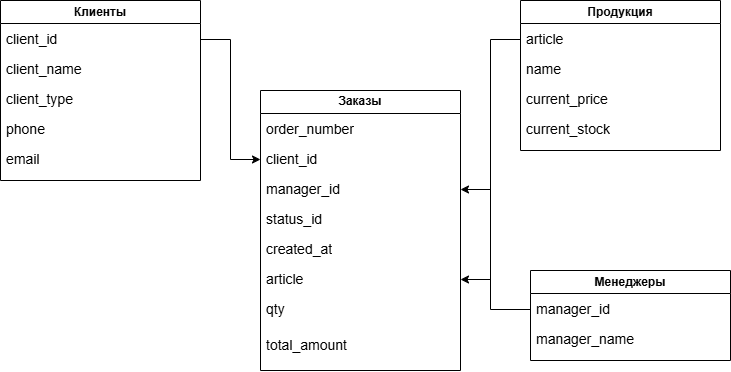

The diagram above was exported from draw.io. Its source (the exported page's mxGraphModel, read from the mxfile embedded in the PNG):
<mxGraphModel dx="1453" dy="767" grid="1" gridSize="10" guides="1" tooltips="1" connect="1" arrows="1" fold="1" page="1" pageScale="1" pageWidth="827" pageHeight="1169" math="0" shadow="0">
  <root>
    <mxCell id="WIyWlLk6GJQsqaUBKTNV-0" />
    <mxCell id="WIyWlLk6GJQsqaUBKTNV-1" parent="WIyWlLk6GJQsqaUBKTNV-0" />
    <mxCell id="E7Zht0vufqSOPBtEmKoN-17" value="Клиенты" style="swimlane;whiteSpace=wrap;html=1;" vertex="1" parent="WIyWlLk6GJQsqaUBKTNV-1">
      <mxGeometry x="80" y="50" width="200" height="180" as="geometry" />
    </mxCell>
    <mxCell id="E7Zht0vufqSOPBtEmKoN-18" value="&lt;span style=&quot;font-family: &amp;quot;Google Sans Text&amp;quot;, &amp;quot;Helvetica Neue&amp;quot;, sans-serif; font-size: 14px;&quot;&gt;client_id&lt;/span&gt;" style="text;strokeColor=none;fillColor=none;align=left;verticalAlign=middle;spacingLeft=4;spacingRight=4;overflow=hidden;points=[[0,0.5],[1,0.5]];portConstraint=eastwest;rotatable=0;whiteSpace=wrap;html=1;fontColor=light-dark(#000000,#FCFCFC);labelBackgroundColor=none;" vertex="1" parent="E7Zht0vufqSOPBtEmKoN-17">
      <mxGeometry y="24" width="200" height="30" as="geometry" />
    </mxCell>
    <mxCell id="E7Zht0vufqSOPBtEmKoN-21" value="&lt;span style=&quot;font-family: &amp;quot;Google Sans Text&amp;quot;, &amp;quot;Helvetica Neue&amp;quot;, sans-serif; font-size: 14px;&quot;&gt;client_name&lt;/span&gt;" style="text;strokeColor=none;fillColor=none;align=left;verticalAlign=middle;spacingLeft=4;spacingRight=4;overflow=hidden;points=[[0,0.5],[1,0.5]];portConstraint=eastwest;rotatable=0;whiteSpace=wrap;html=1;fontColor=default;labelBackgroundColor=none;" vertex="1" parent="E7Zht0vufqSOPBtEmKoN-17">
      <mxGeometry y="54" width="200" height="30" as="geometry" />
    </mxCell>
    <mxCell id="E7Zht0vufqSOPBtEmKoN-22" value="&lt;span style=&quot;font-family: &amp;quot;Google Sans Text&amp;quot;, &amp;quot;Helvetica Neue&amp;quot;, sans-serif; font-size: 14px;&quot;&gt;client_type&lt;/span&gt;" style="text;strokeColor=none;fillColor=none;align=left;verticalAlign=middle;spacingLeft=4;spacingRight=4;overflow=hidden;points=[[0,0.5],[1,0.5]];portConstraint=eastwest;rotatable=0;whiteSpace=wrap;html=1;fontColor=default;labelBackgroundColor=none;" vertex="1" parent="E7Zht0vufqSOPBtEmKoN-17">
      <mxGeometry y="84" width="200" height="30" as="geometry" />
    </mxCell>
    <mxCell id="E7Zht0vufqSOPBtEmKoN-23" value="&lt;span style=&quot;font-family: &amp;quot;Google Sans Text&amp;quot;, &amp;quot;Helvetica Neue&amp;quot;, sans-serif; font-size: 14px;&quot;&gt;phone&lt;/span&gt;" style="text;strokeColor=none;fillColor=none;align=left;verticalAlign=middle;spacingLeft=4;spacingRight=4;overflow=hidden;points=[[0,0.5],[1,0.5]];portConstraint=eastwest;rotatable=0;whiteSpace=wrap;html=1;fontColor=default;labelBackgroundColor=none;" vertex="1" parent="E7Zht0vufqSOPBtEmKoN-17">
      <mxGeometry y="114" width="200" height="30" as="geometry" />
    </mxCell>
    <mxCell id="E7Zht0vufqSOPBtEmKoN-24" value="&lt;span style=&quot;font-family: &amp;quot;Google Sans Text&amp;quot;, &amp;quot;Helvetica Neue&amp;quot;, sans-serif; font-size: 14px;&quot;&gt;email&lt;/span&gt;" style="text;strokeColor=none;fillColor=none;align=left;verticalAlign=middle;spacingLeft=4;spacingRight=4;overflow=hidden;points=[[0,0.5],[1,0.5]];portConstraint=eastwest;rotatable=0;whiteSpace=wrap;html=1;fontColor=default;labelBackgroundColor=none;" vertex="1" parent="E7Zht0vufqSOPBtEmKoN-17">
      <mxGeometry y="144" width="200" height="30" as="geometry" />
    </mxCell>
    <mxCell id="E7Zht0vufqSOPBtEmKoN-25" value="Продукция" style="swimlane;whiteSpace=wrap;html=1;" vertex="1" parent="WIyWlLk6GJQsqaUBKTNV-1">
      <mxGeometry x="600" y="50" width="200" height="150" as="geometry" />
    </mxCell>
    <mxCell id="E7Zht0vufqSOPBtEmKoN-26" value="&lt;span style=&quot;font-family: &amp;quot;Google Sans Text&amp;quot;, &amp;quot;Helvetica Neue&amp;quot;, sans-serif; font-size: 14px;&quot;&gt;article&lt;/span&gt;" style="text;strokeColor=none;fillColor=none;align=left;verticalAlign=middle;spacingLeft=4;spacingRight=4;overflow=hidden;points=[[0,0.5],[1,0.5]];portConstraint=eastwest;rotatable=0;whiteSpace=wrap;html=1;fontColor=default;labelBackgroundColor=none;" vertex="1" parent="E7Zht0vufqSOPBtEmKoN-25">
      <mxGeometry y="24" width="200" height="30" as="geometry" />
    </mxCell>
    <mxCell id="E7Zht0vufqSOPBtEmKoN-27" value="&lt;span style=&quot;font-family: &amp;quot;Google Sans Text&amp;quot;, &amp;quot;Helvetica Neue&amp;quot;, sans-serif; font-size: 14px;&quot;&gt;name&lt;/span&gt;" style="text;strokeColor=none;fillColor=none;align=left;verticalAlign=middle;spacingLeft=4;spacingRight=4;overflow=hidden;points=[[0,0.5],[1,0.5]];portConstraint=eastwest;rotatable=0;whiteSpace=wrap;html=1;fontColor=default;labelBackgroundColor=none;" vertex="1" parent="E7Zht0vufqSOPBtEmKoN-25">
      <mxGeometry y="54" width="200" height="30" as="geometry" />
    </mxCell>
    <mxCell id="E7Zht0vufqSOPBtEmKoN-28" value="&lt;span&gt;current_price&lt;/span&gt;" style="text;strokeColor=none;fillColor=none;align=left;verticalAlign=middle;spacingLeft=4;spacingRight=4;overflow=hidden;points=[[0,0.5],[1,0.5]];portConstraint=eastwest;rotatable=0;whiteSpace=wrap;html=1;fontColor=default;labelBackgroundColor=none;fontFamily=Helvetica;fontSize=14;" vertex="1" parent="E7Zht0vufqSOPBtEmKoN-25">
      <mxGeometry y="84" width="200" height="30" as="geometry" />
    </mxCell>
    <mxCell id="E7Zht0vufqSOPBtEmKoN-29" value="current_stock" style="text;strokeColor=none;fillColor=none;align=left;verticalAlign=middle;spacingLeft=4;spacingRight=4;overflow=hidden;points=[[0,0.5],[1,0.5]];portConstraint=eastwest;rotatable=0;whiteSpace=wrap;html=1;fontColor=default;labelBackgroundColor=none;textShadow=0;fontStyle=0;fontSize=14;" vertex="1" parent="E7Zht0vufqSOPBtEmKoN-25">
      <mxGeometry y="114" width="200" height="30" as="geometry" />
    </mxCell>
    <mxCell id="E7Zht0vufqSOPBtEmKoN-31" value="Заказы" style="swimlane;whiteSpace=wrap;html=1;" vertex="1" parent="WIyWlLk6GJQsqaUBKTNV-1">
      <mxGeometry x="340" y="140" width="200" height="280" as="geometry" />
    </mxCell>
    <mxCell id="E7Zht0vufqSOPBtEmKoN-32" value="&lt;span style=&quot;font-family: &amp;quot;Google Sans Text&amp;quot;, &amp;quot;Helvetica Neue&amp;quot;, sans-serif; font-size: 14px;&quot;&gt;order_number&lt;/span&gt;" style="text;strokeColor=none;fillColor=none;align=left;verticalAlign=middle;spacingLeft=4;spacingRight=4;overflow=hidden;points=[[0,0.5],[1,0.5]];portConstraint=eastwest;rotatable=0;whiteSpace=wrap;html=1;fontColor=default;labelBackgroundColor=none;" vertex="1" parent="E7Zht0vufqSOPBtEmKoN-31">
      <mxGeometry y="24" width="200" height="30" as="geometry" />
    </mxCell>
    <mxCell id="E7Zht0vufqSOPBtEmKoN-33" value="&lt;span style=&quot;font-family: &amp;quot;Google Sans Text&amp;quot;, &amp;quot;Helvetica Neue&amp;quot;, sans-serif; font-size: 14px;&quot;&gt;client_id&lt;/span&gt;" style="text;strokeColor=none;fillColor=none;align=left;verticalAlign=middle;spacingLeft=4;spacingRight=4;overflow=hidden;points=[[0,0.5],[1,0.5]];portConstraint=eastwest;rotatable=0;whiteSpace=wrap;html=1;fontColor=default;labelBackgroundColor=none;" vertex="1" parent="E7Zht0vufqSOPBtEmKoN-31">
      <mxGeometry y="54" width="200" height="30" as="geometry" />
    </mxCell>
    <mxCell id="E7Zht0vufqSOPBtEmKoN-34" value="&lt;span style=&quot;font-family: &amp;quot;Google Sans Text&amp;quot;, &amp;quot;Helvetica Neue&amp;quot;, sans-serif; font-size: 14px;&quot;&gt;manager_id&lt;/span&gt;" style="text;strokeColor=none;fillColor=none;align=left;verticalAlign=middle;spacingLeft=4;spacingRight=4;overflow=hidden;points=[[0,0.5],[1,0.5]];portConstraint=eastwest;rotatable=0;whiteSpace=wrap;html=1;fontColor=default;labelBackgroundColor=none;" vertex="1" parent="E7Zht0vufqSOPBtEmKoN-31">
      <mxGeometry y="84" width="200" height="30" as="geometry" />
    </mxCell>
    <mxCell id="E7Zht0vufqSOPBtEmKoN-35" value="&lt;span style=&quot;font-family: &amp;quot;Google Sans Text&amp;quot;, &amp;quot;Helvetica Neue&amp;quot;, sans-serif; font-size: 14px;&quot;&gt;status_id&lt;/span&gt;" style="text;strokeColor=none;fillColor=none;align=left;verticalAlign=middle;spacingLeft=4;spacingRight=4;overflow=hidden;points=[[0,0.5],[1,0.5]];portConstraint=eastwest;rotatable=0;whiteSpace=wrap;html=1;fontColor=default;labelBackgroundColor=none;" vertex="1" parent="E7Zht0vufqSOPBtEmKoN-31">
      <mxGeometry y="114" width="200" height="30" as="geometry" />
    </mxCell>
    <mxCell id="E7Zht0vufqSOPBtEmKoN-36" value="&lt;span style=&quot;font-family: &amp;quot;Google Sans Text&amp;quot;, &amp;quot;Helvetica Neue&amp;quot;, sans-serif; font-size: 14px;&quot;&gt;created_at&lt;/span&gt;" style="text;strokeColor=none;fillColor=none;align=left;verticalAlign=middle;spacingLeft=4;spacingRight=4;overflow=hidden;points=[[0,0.5],[1,0.5]];portConstraint=eastwest;rotatable=0;whiteSpace=wrap;html=1;fontColor=default;labelBackgroundColor=none;" vertex="1" parent="E7Zht0vufqSOPBtEmKoN-31">
      <mxGeometry y="144" width="200" height="30" as="geometry" />
    </mxCell>
    <mxCell id="E7Zht0vufqSOPBtEmKoN-37" value="&lt;span style=&quot;font-family: &amp;quot;Google Sans Text&amp;quot;, &amp;quot;Helvetica Neue&amp;quot;, sans-serif; font-size: 14px;&quot;&gt;article&lt;/span&gt;" style="text;strokeColor=none;fillColor=none;align=left;verticalAlign=middle;spacingLeft=4;spacingRight=4;overflow=hidden;points=[[0,0.5],[1,0.5]];portConstraint=eastwest;rotatable=0;whiteSpace=wrap;html=1;fontColor=default;labelBackgroundColor=none;" vertex="1" parent="E7Zht0vufqSOPBtEmKoN-31">
      <mxGeometry y="174" width="200" height="30" as="geometry" />
    </mxCell>
    <mxCell id="E7Zht0vufqSOPBtEmKoN-38" value="&lt;font face=&quot;Google Sans Text, Helvetica Neue, sans-serif&quot;&gt;&lt;span style=&quot;font-size: 14px;&quot;&gt;total_amount&lt;/span&gt;&lt;/font&gt;" style="text;strokeColor=none;fillColor=none;align=left;verticalAlign=middle;spacingLeft=4;spacingRight=4;overflow=hidden;points=[[0,0.5],[1,0.5]];portConstraint=eastwest;rotatable=0;whiteSpace=wrap;html=1;fontColor=default;labelBackgroundColor=none;" vertex="1" parent="E7Zht0vufqSOPBtEmKoN-31">
      <mxGeometry y="240" width="200" height="30" as="geometry" />
    </mxCell>
    <mxCell id="E7Zht0vufqSOPBtEmKoN-51" value="&lt;span style=&quot;font-family: &amp;quot;Google Sans Text&amp;quot;, &amp;quot;Helvetica Neue&amp;quot;, sans-serif; font-size: 14px;&quot;&gt;qty&lt;/span&gt;" style="text;strokeColor=none;fillColor=none;align=left;verticalAlign=middle;spacingLeft=4;spacingRight=4;overflow=hidden;points=[[0,0.5],[1,0.5]];portConstraint=eastwest;rotatable=0;whiteSpace=wrap;html=1;fontColor=default;labelBackgroundColor=none;" vertex="1" parent="E7Zht0vufqSOPBtEmKoN-31">
      <mxGeometry y="204" width="200" height="30" as="geometry" />
    </mxCell>
    <mxCell id="E7Zht0vufqSOPBtEmKoN-41" value="Менеджеры" style="swimlane;whiteSpace=wrap;html=1;" vertex="1" parent="WIyWlLk6GJQsqaUBKTNV-1">
      <mxGeometry x="610" y="320" width="200" height="90" as="geometry" />
    </mxCell>
    <mxCell id="E7Zht0vufqSOPBtEmKoN-42" value="&lt;font face=&quot;Google Sans Text, Helvetica Neue, sans-serif&quot;&gt;&lt;span style=&quot;font-size: 14px;&quot;&gt;manager_id&lt;/span&gt;&lt;/font&gt;" style="text;strokeColor=none;fillColor=none;align=left;verticalAlign=middle;spacingLeft=4;spacingRight=4;overflow=hidden;points=[[0,0.5],[1,0.5]];portConstraint=eastwest;rotatable=0;whiteSpace=wrap;html=1;fontColor=default;labelBackgroundColor=none;" vertex="1" parent="E7Zht0vufqSOPBtEmKoN-41">
      <mxGeometry y="24" width="200" height="30" as="geometry" />
    </mxCell>
    <mxCell id="E7Zht0vufqSOPBtEmKoN-43" value="&lt;span style=&quot;font-family: &amp;quot;Google Sans Text&amp;quot;, &amp;quot;Helvetica Neue&amp;quot;, sans-serif; font-size: 14px;&quot;&gt;manager_name&lt;/span&gt;" style="text;strokeColor=none;fillColor=none;align=left;verticalAlign=middle;spacingLeft=4;spacingRight=4;overflow=hidden;points=[[0,0.5],[1,0.5]];portConstraint=eastwest;rotatable=0;whiteSpace=wrap;html=1;fontColor=default;labelBackgroundColor=none;" vertex="1" parent="E7Zht0vufqSOPBtEmKoN-41">
      <mxGeometry y="54" width="200" height="30" as="geometry" />
    </mxCell>
    <mxCell id="E7Zht0vufqSOPBtEmKoN-49" style="edgeStyle=orthogonalEdgeStyle;rounded=0;orthogonalLoop=1;jettySize=auto;html=1;exitX=0;exitY=0.5;exitDx=0;exitDy=0;entryX=1;entryY=0.5;entryDx=0;entryDy=0;" edge="1" parent="WIyWlLk6GJQsqaUBKTNV-1" source="E7Zht0vufqSOPBtEmKoN-42" target="E7Zht0vufqSOPBtEmKoN-34">
      <mxGeometry relative="1" as="geometry">
        <Array as="points">
          <mxPoint x="570" y="359" />
          <mxPoint x="570" y="239" />
        </Array>
      </mxGeometry>
    </mxCell>
    <mxCell id="E7Zht0vufqSOPBtEmKoN-50" style="edgeStyle=orthogonalEdgeStyle;rounded=0;orthogonalLoop=1;jettySize=auto;html=1;exitX=0;exitY=0.5;exitDx=0;exitDy=0;entryX=1;entryY=0.5;entryDx=0;entryDy=0;" edge="1" parent="WIyWlLk6GJQsqaUBKTNV-1" source="E7Zht0vufqSOPBtEmKoN-26" target="E7Zht0vufqSOPBtEmKoN-37">
      <mxGeometry relative="1" as="geometry" />
    </mxCell>
    <mxCell id="E7Zht0vufqSOPBtEmKoN-52" style="edgeStyle=orthogonalEdgeStyle;rounded=0;orthogonalLoop=1;jettySize=auto;html=1;exitX=1;exitY=0.5;exitDx=0;exitDy=0;entryX=0;entryY=0.5;entryDx=0;entryDy=0;" edge="1" parent="WIyWlLk6GJQsqaUBKTNV-1" source="E7Zht0vufqSOPBtEmKoN-18" target="E7Zht0vufqSOPBtEmKoN-33">
      <mxGeometry relative="1" as="geometry" />
    </mxCell>
  </root>
</mxGraphModel>